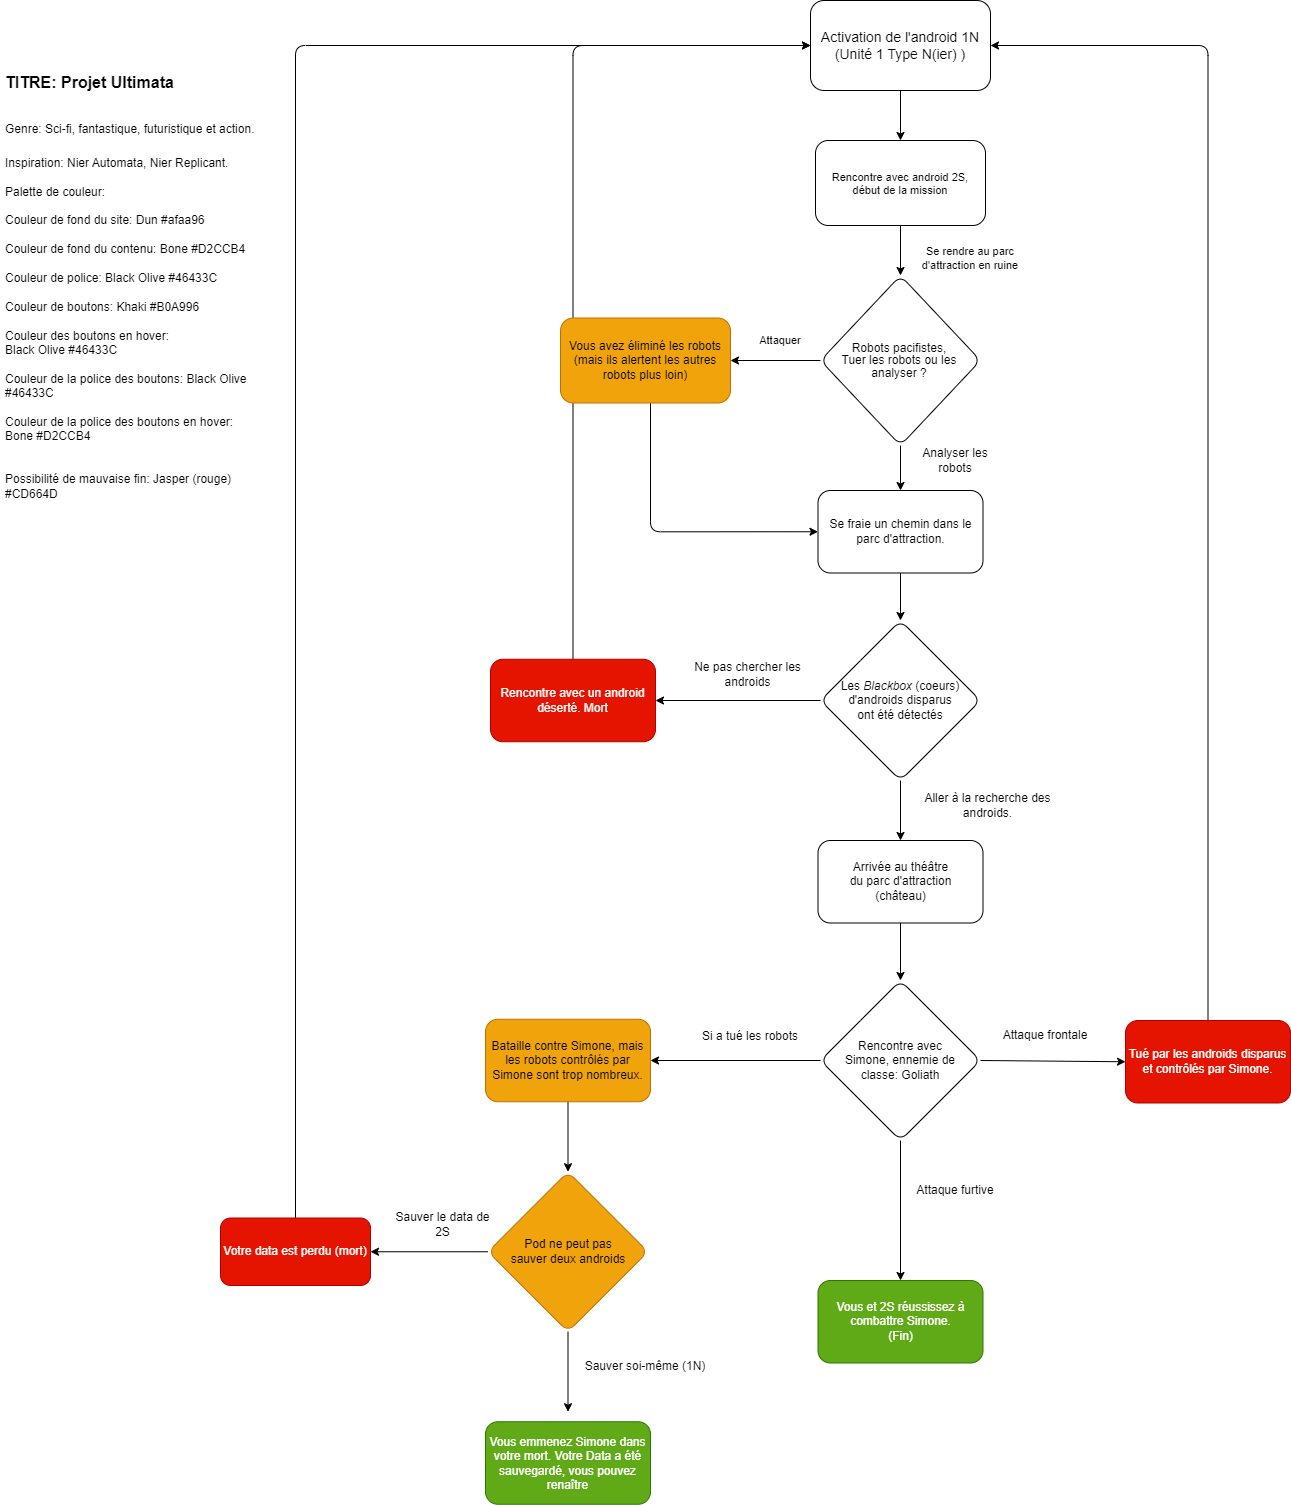

The diagram above was exported from draw.io. Its source (the exported page's mxGraphModel, read from the mxfile embedded in the PNG):
<mxGraphModel dx="2031" dy="1884" grid="1" gridSize="10" guides="1" tooltips="1" connect="1" arrows="1" fold="1" page="1" pageScale="1" pageWidth="850" pageHeight="1100" math="0" shadow="0">
  <root>
    <mxCell id="0" />
    <mxCell id="1" parent="0" />
    <mxCell id="3" value="&lt;h1&gt;&lt;span style=&quot;background-color: initial;&quot;&gt;&lt;font style=&quot;font-size: 16px;&quot;&gt;TITRE: Projet Ultimata&lt;/font&gt;&lt;/span&gt;&lt;/h1&gt;&lt;h1&gt;&lt;span style=&quot;background-color: initial; font-size: 12px; font-weight: normal;&quot;&gt;Genre: Sci-fi, fantastique, futuristique et action.&lt;/span&gt;&lt;/h1&gt;&lt;div&gt;&lt;span style=&quot;background-color: initial; font-size: 12px; font-weight: normal;&quot;&gt;Inspiration: Nier Automata, Nier Replicant.&lt;/span&gt;&lt;/div&gt;&lt;div&gt;&lt;span style=&quot;background-color: initial; font-size: 12px; font-weight: normal;&quot;&gt;&lt;br&gt;&lt;/span&gt;&lt;/div&gt;&lt;div&gt;Palette de couleur:&lt;/div&gt;&lt;div&gt;&lt;br&gt;&lt;/div&gt;&lt;div&gt;Couleur de fond du site: Dun #afaa96&lt;/div&gt;&lt;div&gt;&lt;br&gt;&lt;/div&gt;&lt;div&gt;Couleur de fond du contenu: Bone #D2CCB4&lt;/div&gt;&lt;div&gt;&lt;br&gt;&lt;/div&gt;&lt;div&gt;Couleur de police: Black Olive #46433C&lt;/div&gt;&lt;div&gt;&lt;br&gt;&lt;/div&gt;&lt;div&gt;Couleur de boutons: Khaki #B0A996&lt;/div&gt;&lt;div&gt;&lt;br&gt;&lt;/div&gt;&lt;div&gt;Couleur des boutons en hover:&amp;nbsp;&lt;/div&gt;Black Olive #46433C&lt;div&gt;&lt;br&gt;&lt;/div&gt;&lt;div&gt;Couleur de la police des boutons: Black Olive #46433C&lt;/div&gt;&lt;div&gt;&lt;br&gt;&lt;/div&gt;&lt;div&gt;Couleur de la police des boutons en hover:&lt;/div&gt;Bone #D2CCB4&lt;div&gt;&amp;nbsp;&lt;/div&gt;&lt;div&gt;&lt;br&gt;&lt;/div&gt;&lt;div&gt;Possibilité de mauvaise fin: Jasper (rouge) #CD664D&lt;/div&gt;" style="text;html=1;strokeColor=none;fillColor=none;spacing=5;spacingTop=-20;whiteSpace=wrap;overflow=hidden;rounded=1;" parent="1" vertex="1">
      <mxGeometry x="-390" y="-810" width="260" height="480" as="geometry" />
    </mxCell>
    <mxCell id="63" style="edgeStyle=none;html=1;exitX=0.5;exitY=1;exitDx=0;exitDy=0;entryX=0.5;entryY=0;entryDx=0;entryDy=0;" parent="1" source="8" target="78" edge="1">
      <mxGeometry relative="1" as="geometry">
        <mxPoint x="510" y="-760" as="targetPoint" />
      </mxGeometry>
    </mxCell>
    <mxCell id="8" value="&lt;font style=&quot;font-size: 14px;&quot;&gt;Activation de l'android 1N (Unité 1 Type N(ier) )&lt;/font&gt;" style="rounded=1;whiteSpace=wrap;html=1;" parent="1" vertex="1">
      <mxGeometry x="420" y="-870" width="180" height="90" as="geometry" />
    </mxCell>
    <mxCell id="97" style="edgeStyle=none;html=1;exitX=0;exitY=0.5;exitDx=0;exitDy=0;" parent="1" source="16" target="17" edge="1">
      <mxGeometry relative="1" as="geometry" />
    </mxCell>
    <mxCell id="98" style="edgeStyle=none;html=1;exitX=0.5;exitY=1;exitDx=0;exitDy=0;entryX=0.5;entryY=0;entryDx=0;entryDy=0;" parent="1" source="16" edge="1">
      <mxGeometry relative="1" as="geometry">
        <mxPoint x="177.5" y="541.25" as="targetPoint" />
      </mxGeometry>
    </mxCell>
    <mxCell id="16" value="Pod ne peut pas&lt;br&gt;sauver deux androids" style="rhombus;whiteSpace=wrap;html=1;rounded=1;fillColor=#f0a30a;fontColor=#000000;strokeColor=#BD7000;" parent="1" vertex="1">
      <mxGeometry x="97.5" y="301.25" width="160" height="160" as="geometry" />
    </mxCell>
    <mxCell id="100" style="edgeStyle=orthogonalEdgeStyle;html=1;exitX=0.5;exitY=0;exitDx=0;exitDy=0;entryX=0;entryY=0.5;entryDx=0;entryDy=0;" parent="1" source="17" target="8" edge="1">
      <mxGeometry relative="1" as="geometry" />
    </mxCell>
    <mxCell id="17" value="Votre data est perdu (mort)" style="rounded=1;whiteSpace=wrap;html=1;fillColor=#e51400;fontColor=#ffffff;strokeColor=#B20000;" parent="1" vertex="1">
      <mxGeometry x="-170" y="347.5" width="150" height="67.5" as="geometry" />
    </mxCell>
    <mxCell id="21" value="Se rendre au parc d'attraction en ruine" style="text;html=1;strokeColor=none;fillColor=none;align=center;verticalAlign=middle;whiteSpace=wrap;rounded=0;fontSize=11;" parent="1" vertex="1">
      <mxGeometry x="520" y="-630" width="120" height="35" as="geometry" />
    </mxCell>
    <mxCell id="31" value="Attaquer" style="text;html=1;strokeColor=none;fillColor=none;align=center;verticalAlign=middle;whiteSpace=wrap;rounded=0;fontSize=11;" parent="1" vertex="1">
      <mxGeometry x="360" y="-545" width="60" height="30" as="geometry" />
    </mxCell>
    <mxCell id="35" value="Ne pas chercher les androids" style="text;html=1;strokeColor=none;fillColor=none;align=center;verticalAlign=middle;whiteSpace=wrap;rounded=0;fontSize=12;" parent="1" vertex="1">
      <mxGeometry x="280" y="-211.25" width="155" height="30" as="geometry" />
    </mxCell>
    <mxCell id="36" value="Aller à la recherche des androids." style="text;html=1;strokeColor=none;fillColor=none;align=center;verticalAlign=middle;whiteSpace=wrap;rounded=0;fontSize=12;" parent="1" vertex="1">
      <mxGeometry x="520" y="-80" width="155" height="30" as="geometry" />
    </mxCell>
    <mxCell id="47" style="edgeStyle=orthogonalEdgeStyle;rounded=1;html=1;exitX=0.5;exitY=0;exitDx=0;exitDy=0;entryX=0;entryY=0.5;entryDx=0;entryDy=0;fontSize=12;" parent="1" source="45" target="8" edge="1">
      <mxGeometry relative="1" as="geometry" />
    </mxCell>
    <mxCell id="45" value="Rencontre avec un android déserté. Mort" style="rounded=1;whiteSpace=wrap;html=1;fontSize=12;fillColor=#e51400;fontColor=#ffffff;strokeColor=#B20000;" parent="1" vertex="1">
      <mxGeometry x="100" y="-211.25" width="165" height="82.5" as="geometry" />
    </mxCell>
    <mxCell id="73" style="edgeStyle=orthogonalEdgeStyle;html=1;entryX=0;entryY=0.5;entryDx=0;entryDy=0;" parent="1" source="32" target="81" edge="1">
      <mxGeometry relative="1" as="geometry">
        <mxPoint x="430" y="-280" as="targetPoint" />
        <Array as="points">
          <mxPoint x="260" y="-339" />
        </Array>
      </mxGeometry>
    </mxCell>
    <mxCell id="32" value="Vous avez éliminé les robots&lt;br&gt;(mais ils alertent les autres robots plus loin)" style="rounded=1;whiteSpace=wrap;html=1;fillColor=#f0a30a;fontColor=#000000;strokeColor=#BD7000;" parent="1" vertex="1">
      <mxGeometry x="170" y="-552.5" width="170" height="85" as="geometry" />
    </mxCell>
    <mxCell id="90" style="edgeStyle=orthogonalEdgeStyle;html=1;exitX=0.5;exitY=1;exitDx=0;exitDy=0;entryX=0.5;entryY=0;entryDx=0;entryDy=0;fontColor=#e01f1f;" parent="1" source="48" target="77" edge="1">
      <mxGeometry relative="1" as="geometry" />
    </mxCell>
    <mxCell id="48" value="Arrivée au théâtre&lt;br&gt;du parc d'attraction&lt;br&gt;(château)" style="rounded=1;whiteSpace=wrap;html=1;fontSize=12;" parent="1" vertex="1">
      <mxGeometry x="427.5" y="-30" width="165" height="82.5" as="geometry" />
    </mxCell>
    <mxCell id="96" style="edgeStyle=none;html=1;exitX=0.5;exitY=1;exitDx=0;exitDy=0;entryX=0.5;entryY=0;entryDx=0;entryDy=0;" parent="1" source="53" target="16" edge="1">
      <mxGeometry relative="1" as="geometry" />
    </mxCell>
    <mxCell id="53" value="Bataille contre Simone, mais&lt;br&gt;les robots contrôlés par Simone sont trop nombreux." style="rounded=1;whiteSpace=wrap;html=1;fontSize=12;fillColor=#f0a30a;fontColor=#000000;strokeColor=#BD7000;" parent="1" vertex="1">
      <mxGeometry x="95" y="148.75" width="165" height="82.5" as="geometry" />
    </mxCell>
    <mxCell id="54" value="Si a tué les robots" style="text;html=1;strokeColor=none;fillColor=none;align=center;verticalAlign=middle;whiteSpace=wrap;rounded=0;" parent="1" vertex="1">
      <mxGeometry x="295" y="151.25" width="130" height="30" as="geometry" />
    </mxCell>
    <mxCell id="55" value="Attaque frontale" style="text;html=1;strokeColor=none;fillColor=none;align=center;verticalAlign=middle;whiteSpace=wrap;rounded=0;" parent="1" vertex="1">
      <mxGeometry x="590" y="150" width="130" height="30" as="geometry" />
    </mxCell>
    <mxCell id="57" value="Sauver le data de 2S" style="text;html=1;strokeColor=none;fillColor=none;align=center;verticalAlign=middle;whiteSpace=wrap;rounded=0;" parent="1" vertex="1">
      <mxGeometry y="331.25" width="105" height="46.25" as="geometry" />
    </mxCell>
    <mxCell id="58" value="Sauver soi-même (1N)" style="text;html=1;strokeColor=none;fillColor=none;align=center;verticalAlign=middle;whiteSpace=wrap;rounded=0;" parent="1" vertex="1">
      <mxGeometry x="180" y="481.25" width="150" height="30" as="geometry" />
    </mxCell>
    <mxCell id="62" value="Vous et 2S réussissez à combattre Simone.&lt;br&gt;(Fin)" style="rounded=1;whiteSpace=wrap;html=1;fontSize=12;fillColor=#60a917;fontColor=#ffffff;strokeColor=#2D7600;" parent="1" vertex="1">
      <mxGeometry x="427.5" y="410" width="165" height="82.5" as="geometry" />
    </mxCell>
    <mxCell id="60" value="Analyser les robots" style="text;html=1;strokeColor=none;fillColor=none;align=center;verticalAlign=middle;whiteSpace=wrap;rounded=0;" parent="1" vertex="1">
      <mxGeometry x="530" y="-425" width="70" height="30" as="geometry" />
    </mxCell>
    <mxCell id="91" style="edgeStyle=none;html=1;exitX=0.5;exitY=1;exitDx=0;exitDy=0;entryX=0.5;entryY=0;entryDx=0;entryDy=0;" parent="1" source="77" target="62" edge="1">
      <mxGeometry relative="1" as="geometry" />
    </mxCell>
    <mxCell id="94" style="edgeStyle=none;html=1;exitX=1;exitY=0.5;exitDx=0;exitDy=0;entryX=0;entryY=0.5;entryDx=0;entryDy=0;" parent="1" source="77" target="93" edge="1">
      <mxGeometry relative="1" as="geometry" />
    </mxCell>
    <mxCell id="102" style="edgeStyle=orthogonalEdgeStyle;html=1;exitX=0;exitY=0.5;exitDx=0;exitDy=0;entryX=1;entryY=0.5;entryDx=0;entryDy=0;fontSize=16;" parent="1" source="77" target="53" edge="1">
      <mxGeometry relative="1" as="geometry" />
    </mxCell>
    <mxCell id="77" value="Rencontre avec&lt;br&gt;Simone, ennemie de&lt;br&gt;classe: Goliath" style="rhombus;whiteSpace=wrap;html=1;rounded=1;" parent="1" vertex="1">
      <mxGeometry x="430" y="110" width="160" height="160" as="geometry" />
    </mxCell>
    <mxCell id="86" style="edgeStyle=orthogonalEdgeStyle;html=1;exitX=0.5;exitY=1;exitDx=0;exitDy=0;fontColor=#e01f1f;" parent="1" source="78" target="79" edge="1">
      <mxGeometry relative="1" as="geometry" />
    </mxCell>
    <mxCell id="78" value="&lt;div style=&quot;line-height: 12.1px; font-size: 11px;&quot;&gt;Rencontre avec android 2S,&lt;/div&gt;&lt;div style=&quot;line-height: 12.1px; font-size: 11px;&quot;&gt;début de la mission&lt;/div&gt;" style="rounded=1;whiteSpace=wrap;html=1;" parent="1" vertex="1">
      <mxGeometry x="425" y="-730" width="170" height="85" as="geometry" />
    </mxCell>
    <mxCell id="87" style="edgeStyle=orthogonalEdgeStyle;html=1;exitX=0.5;exitY=1;exitDx=0;exitDy=0;entryX=0.5;entryY=0;entryDx=0;entryDy=0;fontColor=#e01f1f;" parent="1" source="79" target="81" edge="1">
      <mxGeometry relative="1" as="geometry" />
    </mxCell>
    <mxCell id="88" style="edgeStyle=orthogonalEdgeStyle;html=1;exitX=0;exitY=0.5;exitDx=0;exitDy=0;entryX=1;entryY=0.5;entryDx=0;entryDy=0;fontColor=#e01f1f;" parent="1" source="79" target="32" edge="1">
      <mxGeometry relative="1" as="geometry" />
    </mxCell>
    <mxCell id="79" value="&lt;div style=&quot;text-align: center; line-height: 110%; font-size: 11px;&quot;&gt;&lt;span style=&quot;font-size: 12px;&quot;&gt;Robots pacifistes,&lt;/span&gt;&lt;br style=&quot;font-size: 12px;&quot;&gt;&lt;span style=&quot;font-size: 12px;&quot;&gt;Tuer les robots ou les analyser ?&lt;/span&gt;&lt;br&gt;&lt;/div&gt;" style="rhombus;whiteSpace=wrap;html=1;align=right;rounded=1;" parent="1" vertex="1">
      <mxGeometry x="430" y="-595" width="160" height="170" as="geometry" />
    </mxCell>
    <mxCell id="84" style="edgeStyle=orthogonalEdgeStyle;html=1;exitX=0.5;exitY=1;exitDx=0;exitDy=0;entryX=0.5;entryY=0;entryDx=0;entryDy=0;fontColor=#e01f1f;" parent="1" source="80" target="48" edge="1">
      <mxGeometry relative="1" as="geometry" />
    </mxCell>
    <mxCell id="89" style="edgeStyle=orthogonalEdgeStyle;html=1;exitX=0;exitY=0.5;exitDx=0;exitDy=0;entryX=1;entryY=0.5;entryDx=0;entryDy=0;fontColor=#e01f1f;" parent="1" source="80" target="45" edge="1">
      <mxGeometry relative="1" as="geometry" />
    </mxCell>
    <mxCell id="80" value="&lt;font style=&quot;font-size: 12px;&quot;&gt;Les &lt;i&gt;Blackbox&lt;/i&gt; (coeurs) d'androids disparus&lt;br&gt;ont été détectés&lt;br&gt;&lt;/font&gt;" style="rhombus;whiteSpace=wrap;html=1;rounded=1;" parent="1" vertex="1">
      <mxGeometry x="430" y="-250" width="160" height="160" as="geometry" />
    </mxCell>
    <mxCell id="83" style="edgeStyle=orthogonalEdgeStyle;html=1;exitX=0.5;exitY=1;exitDx=0;exitDy=0;fontColor=#e01f1f;" parent="1" source="81" target="80" edge="1">
      <mxGeometry relative="1" as="geometry" />
    </mxCell>
    <mxCell id="81" value="Se fraie un chemin dans le parc d'attraction." style="rounded=1;whiteSpace=wrap;html=1;fontSize=12;" parent="1" vertex="1">
      <mxGeometry x="427.5" y="-380" width="165" height="82.5" as="geometry" />
    </mxCell>
    <mxCell id="92" value="Attaque furtive" style="text;html=1;strokeColor=none;fillColor=none;align=center;verticalAlign=middle;whiteSpace=wrap;rounded=0;" parent="1" vertex="1">
      <mxGeometry x="520" y="305" width="90" height="30" as="geometry" />
    </mxCell>
    <mxCell id="101" style="edgeStyle=orthogonalEdgeStyle;html=1;exitX=0.5;exitY=0;exitDx=0;exitDy=0;entryX=1;entryY=0.5;entryDx=0;entryDy=0;fontSize=16;" parent="1" source="93" target="8" edge="1">
      <mxGeometry relative="1" as="geometry" />
    </mxCell>
    <mxCell id="93" value="Tué par les androids disparus&lt;br&gt;et contrôlés par Simone." style="rounded=1;whiteSpace=wrap;html=1;fontSize=12;fillColor=#e51400;fontColor=#ffffff;strokeColor=#B20000;" parent="1" vertex="1">
      <mxGeometry x="735" y="150" width="165" height="82.5" as="geometry" />
    </mxCell>
    <mxCell id="99" value="Vous emmenez Simone dans votre mort. Votre Data a été sauvegardé, vous pouvez renaître" style="rounded=1;whiteSpace=wrap;html=1;fontSize=12;fillColor=#60a917;fontColor=#ffffff;strokeColor=#2D7600;" parent="1" vertex="1">
      <mxGeometry x="95" y="551.25" width="165" height="82.5" as="geometry" />
    </mxCell>
  </root>
</mxGraphModel>